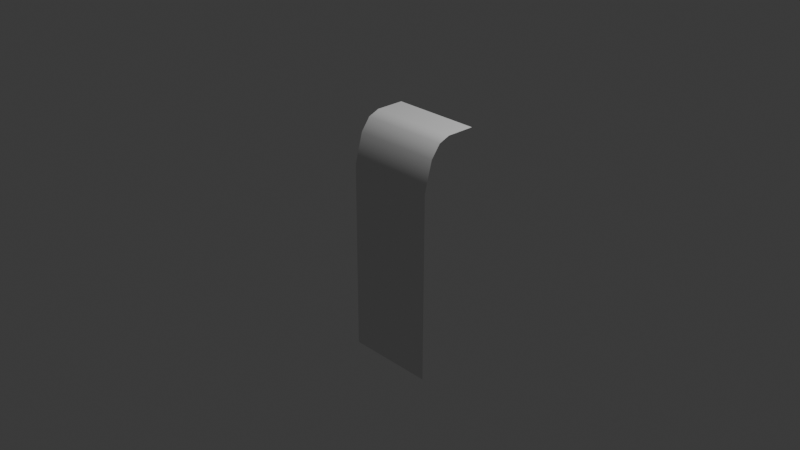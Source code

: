 # Source: pl_waterfall.blend  (saved by Blender 4.1.24; exported with 4.5.12 LTS)
import bpy
from mathutils import Matrix  # noqa: F401  (used for matrix-valued properties, if any)

bpy.ops.wm.read_factory_settings(use_empty=True)
scene = bpy.context.scene
scene.name = 'Scene'

# ---- collections
col_collection = bpy.data.collections.new('Collection'); scene.collection.children.link(col_collection)

# ---- materials (node trees are filled in below, after node groups)
mat_blinn1sg = bpy.data.materials.new('blinn1SG')
mat_blinn1sg.use_transparent_shadow = False
mat_blinn1sg.roughness = 1.0

# ---- material node trees
mat_blinn1sg.use_nodes = True; mat_blinn1sg.node_tree.nodes.clear()
_N = mat_blinn1sg.node_tree.nodes; _L = mat_blinn1sg.node_tree.links
n0 = _N.new('ShaderNodeBsdfPrincipled'); n0.name = '原理化BSDF'; n0.location = (0, 300)
n0.inputs[2].default_value = 1.0
n0.inputs[13].default_value = 0.0
n1 = _N.new('ShaderNodeOutputMaterial'); n1.name = '材质输出'; n1.location = (280, 300)
_L.new(n0.outputs[0], n1.inputs[0])
n1.is_active_output = True

# ---- world
world_world = bpy.data.worlds.new('World'); scene.world = world_world
world_world.use_nodes = True; world_world.node_tree.nodes.clear()
_N = world_world.node_tree.nodes; _L = world_world.node_tree.links
n0 = _N.new('ShaderNodeOutputWorld'); n0.name = 'World Output'; n0.location = (300, 300)
n1 = _N.new('ShaderNodeBackground'); n1.name = 'Background'; n1.location = (10, 300)
n1.inputs[0].default_value = (0.05088, 0.05088, 0.05088, 1.0)
_L.new(n1.outputs[0], n0.inputs[0])
n0.is_active_output = True
world_world.color = (0.05088, 0.05088, 0.05088)
world_world.use_sun_shadow = False
world_world.sun_shadow_jitter_overblur = 0.0

# ---- cameras
cam_camera = bpy.data.cameras.new('Camera')
cam_camera.clip_end = 100.0
cam_camera.ortho_scale = 7.314

# ---- lights
light_light = bpy.data.lights.new('Light', 'POINT')
light_light.transmission_factor = 0.0
light_light.energy = 1000.0
light_light.shadow_soft_size = 0.1
light_light.shadow_maximum_resolution = 0.006
light_light.use_absolute_resolution = True

# ---- meshes
me_dst_waterfall = bpy.data.meshes.new('dst_waterfall')
me_dst_waterfall.from_pydata([(0.5, 0.0, 0.5), (-0.5, 0.0, 0.82), (-0.5, -0.04872, 0.9425), (-0.5, -0.1875, 1.046), (-0.5, -0.5151, 1.134), (0.5, 0.0, 0.82), (0.5, -0.04872, 0.9425), (0.5, -0.1875, 1.046), (0.5, -0.5151, 1.134), (-0.5, -2.64, 1.14), (0.5, -2.64, 1.14), (-0.5, 0.0, 0.5)], [], [(6, 2, 3, 7), (5, 0, 11, 1), (4, 9, 10, 8), (7, 3, 4, 8), (5, 1, 2, 6)])
me_dst_waterfall.polygons.foreach_set('use_smooth', [True] * 5)
_uv = me_dst_waterfall.uv_layers.new(name='UVMap')
_uv.uv.foreach_set('vector', [2.0, 0.75, 1.0, 0.75, 1.0, 0.5, 2.0, 0.5, 2.0, 1.0, 2.0, 1.4, 1.0, 1.4, 1.0, 1.0, 1.0, 0.125, 1.0, -2.0, 2.0, -2.0, 2.0, 0.125, 2.0, 0.5, 1.0, 0.5, 1.0, 0.125, 2.0, 0.125, 2.0, 1.0, 1.0, 1.0, 1.0, 0.75, 2.0, 0.75])
me_dst_waterfall.materials.append(mat_blinn1sg)
me_dst_waterfall.update()
me_dst_waterfall.normals_split_custom_set([tuple(v) for v in zip(*[iter([-9.826e-08, 0.7701, 0.6379, -1.038e-07, 0.7701, 0.6379, -1.042e-09, 0.4473, 0.8944, 0.0, 0.4473, 0.8944, -1.025e-07, 0.9995, 0.03233, 0.0, 1.0, 0.0, 0.0, 1.0, 0.0, -1.101e-07, 0.9995, 0.03233, 0.0, 0.09889, 0.9951, 1.381e-07, 1.75e-05, 1.0, -1.374e-07, 1.75e-05, 1.0, -1.138e-05, 0.09889, 0.9951, 0.0, 0.4473, 0.8944, -1.042e-09, 0.4473, 0.8944, 0.0, 0.09889, 0.9951, -1.138e-05, 0.09889, 0.9951, -1.025e-07, 0.9995, 0.03233, -1.101e-07, 0.9995, 0.03233, -1.038e-07, 0.7701, 0.6379, -9.826e-08, 0.7701, 0.6379])] * 3)])

# ---- objects
ob_light = bpy.data.objects.new('Light', light_light)
ob_camera = bpy.data.objects.new('Camera', cam_camera)
ob_dst_waterfall = bpy.data.objects.new('dst_waterfall', me_dst_waterfall)

# ---- transforms, parenting, visibility, modifiers, constraints
ob_light.location = (4.076, 1.005, 5.904)
ob_light.rotation_euler = (0.6503, 0.05522, 1.866)
ob_light.lock_rotations_4d = False
ob_light.empty_display_type = 'ARROWS'
ob_light.color = (0.0, 0.0, 0.0, 0.0)
ob_light.lineart.crease_threshold = 0.0
ob_camera.location = (7.359, -6.926, 4.958)
ob_camera.rotation_euler = (1.109, 0.0, 0.8149)
ob_camera.lock_rotations_4d = False
ob_camera.empty_display_type = 'ARROWS'
ob_camera.color = (0.0, 0.0, 0.0, 0.0)
ob_camera.display_type = 'WIRE'
ob_camera.lineart.crease_threshold = 0.0
ob_dst_waterfall.location = (0.0, 1.0, 1.0)
ob_dst_waterfall.rotation_euler = (1.571, -0.0, 0.0)

# ---- collection membership
col_collection.objects.link(ob_light)
col_collection.objects.link(ob_camera)
col_collection.objects.link(ob_dst_waterfall)

# ---- scene / render settings (as saved in the file)
scene.camera = ob_camera
scene.frame_start = 1; scene.frame_end = 250; scene.frame_set(1)
scene.render.engine = 'BLENDER_EEVEE_NEXT'
scene.cycles.sampling_pattern = 'TABULATED_SOBOL'
scene.eevee.ray_tracing_options.trace_max_roughness = 0.0
bpy.context.view_layer.update()
